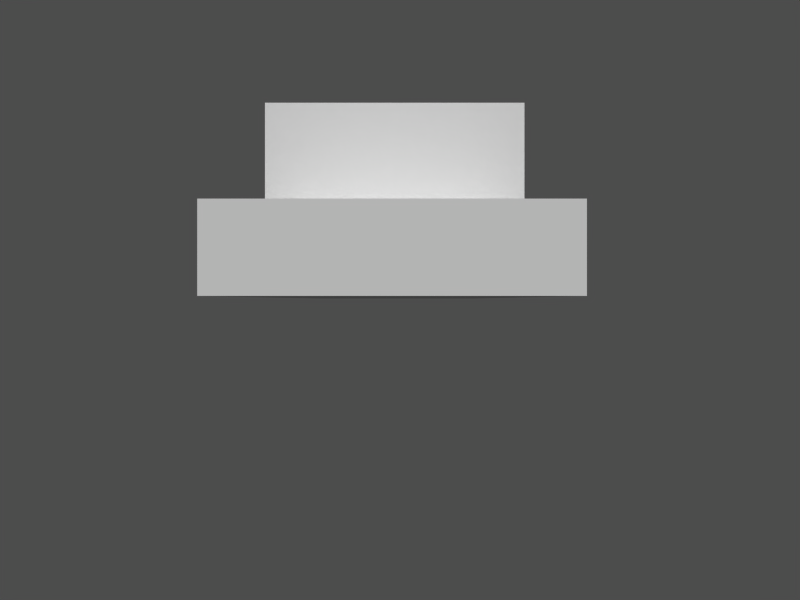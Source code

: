 # Source: podest.blend  (saved by Blender 2.33.0; exported with 4.5.12 LTS)
import bpy
from mathutils import Matrix  # noqa: F401  (used for matrix-valued properties, if any)

bpy.ops.wm.read_factory_settings(use_empty=True)
scene = bpy.context.scene
scene.name = '1'

# ---- collections
col_collection_1 = bpy.data.collections.new('Collection 1'); scene.collection.children.link(col_collection_1)

# ---- materials (node trees are filled in below, after node groups)
mat_material = bpy.data.materials.new('Material')
mat_material.alpha_threshold = 0.0
mat_material.preview_render_type = 'FLAT'
mat_material.roughness = 0.5
mat_material.line_color = (0.0, 0.0, 0.0, 1.0)

# ---- material node trees

# ---- cameras
cam_camera = bpy.data.cameras.new('Camera')
cam_camera.passepartout_alpha = 0.2
cam_camera.clip_end = 100.0
cam_camera.lens = 35.0
cam_camera.ortho_scale = 7.314
cam_camera.show_passepartout = False
cam_camera.show_safe_areas = True
cam_camera.dof.focus_distance = 0.0
cam_camera.dof.aperture_fstop = 128.0

# ---- meshes
me_plane = bpy.data.meshes.new('Plane')
me_plane.from_pydata([(1.0, 1.0, 0.75), (1.0, -1.0, 0.75), (-1.0, -1.0, 0.75), (-1.0, -1.0, 1.25), (1.0, -1.0, 1.25), (1.0, 1.0, 1.25), (1.0, 3.0, 1.25), (-1.0, 1.0, 1.25), (-1.0, 3.0, 1.25), (-1.0, 3.0, 0.75), (-1.0, 1.0, 0.75), (1.0, 3.0, 0.75), (1.0, -3.0, 0.75), (-1.0, -3.0, 0.75), (-1.0, -3.0, 1.25), (1.0, -3.0, 1.25), (1.0, 1.0, 1.75), (1.0, -1.0, 1.75), (-1.0, -1.0, 1.75), (-1.0, 1.0, 2.25), (-1.0, -1.0, 2.25), (1.0, -1.0, 2.25), (1.0, 1.0, 2.25), (-1.0, 3.0, 1.75), (-1.0, 1.0, 1.75), (1.0, 3.0, 1.75)], [], [(0, 10, 2, 1), (0, 1, 4, 5), (1, 2, 3, 4), (2, 10, 7, 3), (10, 0, 5, 7), (10, 0, 11, 9), (11, 0, 5, 6), (10, 9, 8, 7), (9, 11, 6, 8), (1, 2, 13, 12), (1, 12, 15, 4), (12, 13, 14, 15), (13, 2, 3, 14), (4, 3, 14, 15), (7, 5, 16, 24), (3, 7, 24, 18), (4, 3, 18, 17), (5, 4, 17, 16), (16, 17, 21, 22), (17, 18, 20, 21), (18, 24, 19, 20), (24, 16, 22, 19), (22, 19, 20, 21), (8, 6, 25, 23), (7, 8, 23, 24), (6, 5, 16, 25), (25, 23, 24, 16)])
me_plane.materials.append(mat_material)
me_plane.use_remesh_preserve_volume = False
me_plane.use_remesh_preserve_attributes = False
me_plane.use_mirror_vertex_groups = False
me_plane.update()

# ---- objects
ob_plane = bpy.data.objects.new('Plane', me_plane)
ob_camera = bpy.data.objects.new('Camera', cam_camera)

# ---- transforms, parenting, visibility, modifiers, constraints
ob_plane.location = (0.0, 0.0, -0.7285)
ob_plane.lock_rotations_4d = False
ob_plane.empty_display_type = 'ARROWS'
ob_plane.color = (0.0, 0.0, 0.0, 1.0)
ob_plane.lineart.crease_threshold = 0.0
ob_camera.location = (0.04068, -6.99, 0.0)
ob_camera.rotation_euler = (1.571, -0.0, -0.0)
ob_camera.lock_rotations_4d = False
ob_camera.empty_display_type = 'ARROWS'
ob_camera.color = (0.0, 0.0, 0.0, 1.0)
ob_camera.lineart.crease_threshold = 0.0

# ---- collection membership
col_collection_1.objects.link(ob_plane)
col_collection_1.objects.link(ob_camera)

# ---- scene / render settings (as saved in the file)
scene.camera = ob_camera
scene.frame_start = 1; scene.frame_end = 250; scene.frame_set(1)
scene.render.engine = 'BLENDER_EEVEE_NEXT'
scene.render.image_settings.color_mode = 'RGB'
scene.render.image_settings.compression = 90
scene.render.resolution_x = 1280
scene.render.resolution_y = 960
scene.render.fps = 25
scene.render.dither_intensity = 0.0
scene.render.use_compositing = False
scene.render.use_sequencer = False
scene.render.use_file_extension = False
scene.render.bake_bias = 0.0
scene.render.use_stamp_time = False
scene.render.use_stamp_date = False
scene.render.use_stamp_frame = False
scene.render.use_stamp_camera = False
scene.render.use_stamp_scene = False
scene.render.use_stamp_filename = False
scene.render.use_stamp_render_time = False
scene.render.stamp_font_size = 0
scene.cycles.use_denoising = False
scene.cycles.samples = 10
scene.cycles.sampling_pattern = 'TABULATED_SOBOL'
scene.cycles.light_sampling_threshold = 0.0
scene.cycles.use_adaptive_sampling = False
scene.cycles.use_light_tree = False
scene.cycles.blur_glossy = 0.0
scene.cycles.volume_bounces = 1
scene.cycles.pixel_filter_type = 'GAUSSIAN'
scene.cycles.sample_clamp_indirect = 0.0
scene.view_settings.view_transform = 'Raw'
bpy.context.view_layer.update()

# ---- added for rendering (the .blend has no usable light): sun + grey world if the file has none
light_auto_sun = bpy.data.lights.new('AutoSun', 'SUN')
light_auto_sun.energy = 3.0
light_auto_sun.angle = 0.0523599
ob_auto_sun = bpy.data.objects.new('AutoSun', light_auto_sun)
scene.collection.objects.link(ob_auto_sun)
ob_auto_sun.rotation_euler = (0.872665, 0.174533, 0.523599)
if scene.world is None:
    world_auto = bpy.data.worlds.new('AutoWorld')
    world_auto.color = (0.3, 0.3, 0.3)
    scene.world = world_auto
bpy.context.view_layer.update()
